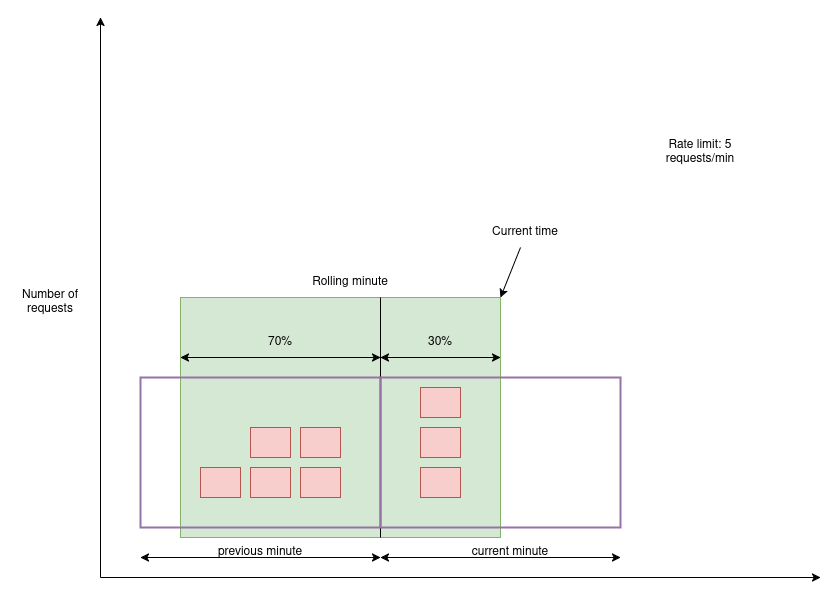

The diagram above was exported from draw.io. Its source (the exported page's mxGraphModel, read from the mxfile embedded in the PNG):
<mxGraphModel dx="2214" dy="758" grid="1" gridSize="10" guides="1" tooltips="1" connect="1" arrows="1" fold="1" page="1" pageScale="1" pageWidth="850" pageHeight="1100" math="0" shadow="0">
  <root>
    <mxCell id="0" />
    <mxCell id="1" parent="0" />
    <mxCell id="qGgKES_c7ijqDG2_mbs--11" value="" style="rounded=0;whiteSpace=wrap;html=1;fillColor=#d5e8d4;strokeColor=#82b366;" vertex="1" parent="1">
      <mxGeometry x="120" y="360" width="320" height="240" as="geometry" />
    </mxCell>
    <mxCell id="qGgKES_c7ijqDG2_mbs--13" value="" style="rounded=0;whiteSpace=wrap;html=1;fillColor=none;strokeColor=#9673a6;fillStyle=dots;strokeWidth=2;" vertex="1" parent="1">
      <mxGeometry x="80" y="440" width="240" height="150" as="geometry" />
    </mxCell>
    <mxCell id="qGgKES_c7ijqDG2_mbs--1" value="" style="endArrow=classic;html=1;rounded=0;" edge="1" parent="1">
      <mxGeometry width="50" height="50" relative="1" as="geometry">
        <mxPoint x="40" y="640" as="sourcePoint" />
        <mxPoint x="40" y="80" as="targetPoint" />
      </mxGeometry>
    </mxCell>
    <mxCell id="qGgKES_c7ijqDG2_mbs--2" value="" style="endArrow=classic;html=1;rounded=0;" edge="1" parent="1">
      <mxGeometry width="50" height="50" relative="1" as="geometry">
        <mxPoint x="40" y="640" as="sourcePoint" />
        <mxPoint x="760" y="640" as="targetPoint" />
      </mxGeometry>
    </mxCell>
    <mxCell id="qGgKES_c7ijqDG2_mbs--3" value="" style="rounded=0;whiteSpace=wrap;html=1;fillColor=#f8cecc;strokeColor=#b85450;" vertex="1" parent="1">
      <mxGeometry x="190" y="530" width="40" height="30" as="geometry" />
    </mxCell>
    <mxCell id="qGgKES_c7ijqDG2_mbs--4" value="" style="rounded=0;whiteSpace=wrap;html=1;fillColor=#f8cecc;strokeColor=#b85450;" vertex="1" parent="1">
      <mxGeometry x="240" y="530" width="40" height="30" as="geometry" />
    </mxCell>
    <mxCell id="qGgKES_c7ijqDG2_mbs--5" value="" style="rounded=0;whiteSpace=wrap;html=1;fillColor=#f8cecc;strokeColor=#b85450;" vertex="1" parent="1">
      <mxGeometry x="140" y="530" width="40" height="30" as="geometry" />
    </mxCell>
    <mxCell id="qGgKES_c7ijqDG2_mbs--6" value="" style="rounded=0;whiteSpace=wrap;html=1;fillColor=#f8cecc;strokeColor=#b85450;" vertex="1" parent="1">
      <mxGeometry x="240" y="490" width="40" height="30" as="geometry" />
    </mxCell>
    <mxCell id="qGgKES_c7ijqDG2_mbs--7" value="" style="rounded=0;whiteSpace=wrap;html=1;fillColor=#f8cecc;strokeColor=#b85450;" vertex="1" parent="1">
      <mxGeometry x="190" y="490" width="40" height="30" as="geometry" />
    </mxCell>
    <mxCell id="qGgKES_c7ijqDG2_mbs--8" value="" style="rounded=0;whiteSpace=wrap;html=1;fillColor=#f8cecc;strokeColor=#b85450;" vertex="1" parent="1">
      <mxGeometry x="360" y="450" width="40" height="30" as="geometry" />
    </mxCell>
    <mxCell id="qGgKES_c7ijqDG2_mbs--9" value="" style="rounded=0;whiteSpace=wrap;html=1;fillColor=#f8cecc;strokeColor=#b85450;" vertex="1" parent="1">
      <mxGeometry x="360" y="490" width="40" height="30" as="geometry" />
    </mxCell>
    <mxCell id="qGgKES_c7ijqDG2_mbs--10" value="" style="rounded=0;whiteSpace=wrap;html=1;fillColor=#f8cecc;strokeColor=#b85450;" vertex="1" parent="1">
      <mxGeometry x="360" y="530" width="40" height="30" as="geometry" />
    </mxCell>
    <mxCell id="qGgKES_c7ijqDG2_mbs--12" value="" style="endArrow=none;html=1;rounded=0;" edge="1" parent="1">
      <mxGeometry width="50" height="50" relative="1" as="geometry">
        <mxPoint x="320" y="600" as="sourcePoint" />
        <mxPoint x="320" y="360" as="targetPoint" />
      </mxGeometry>
    </mxCell>
    <mxCell id="qGgKES_c7ijqDG2_mbs--14" value="" style="rounded=0;whiteSpace=wrap;html=1;fillStyle=dashed;fillColor=none;strokeColor=#9673a6;strokeWidth=2;perimeterSpacing=1;" vertex="1" parent="1">
      <mxGeometry x="320" y="440" width="240" height="150" as="geometry" />
    </mxCell>
    <mxCell id="qGgKES_c7ijqDG2_mbs--16" value="" style="endArrow=classic;startArrow=classic;html=1;rounded=0;exitX=0;exitY=0.25;exitDx=0;exitDy=0;" edge="1" parent="1" source="qGgKES_c7ijqDG2_mbs--11">
      <mxGeometry width="50" height="50" relative="1" as="geometry">
        <mxPoint x="400" y="420" as="sourcePoint" />
        <mxPoint x="320" y="420" as="targetPoint" />
      </mxGeometry>
    </mxCell>
    <mxCell id="qGgKES_c7ijqDG2_mbs--17" value="" style="endArrow=classic;startArrow=classic;html=1;rounded=0;exitX=0;exitY=0.25;exitDx=0;exitDy=0;" edge="1" parent="1">
      <mxGeometry width="50" height="50" relative="1" as="geometry">
        <mxPoint x="320" y="420" as="sourcePoint" />
        <mxPoint x="440" y="420" as="targetPoint" />
      </mxGeometry>
    </mxCell>
    <mxCell id="qGgKES_c7ijqDG2_mbs--18" value="70%" style="text;html=1;align=center;verticalAlign=middle;whiteSpace=wrap;rounded=0;" vertex="1" parent="1">
      <mxGeometry x="190" y="390" width="60" height="30" as="geometry" />
    </mxCell>
    <mxCell id="qGgKES_c7ijqDG2_mbs--19" value="30%" style="text;html=1;align=center;verticalAlign=middle;whiteSpace=wrap;rounded=0;" vertex="1" parent="1">
      <mxGeometry x="350" y="390" width="60" height="30" as="geometry" />
    </mxCell>
    <mxCell id="qGgKES_c7ijqDG2_mbs--20" value="Rolling minute" style="text;html=1;align=center;verticalAlign=middle;whiteSpace=wrap;rounded=0;" vertex="1" parent="1">
      <mxGeometry x="250" y="330" width="80" height="30" as="geometry" />
    </mxCell>
    <mxCell id="qGgKES_c7ijqDG2_mbs--21" value="" style="endArrow=classic;html=1;rounded=0;entryX=1;entryY=0;entryDx=0;entryDy=0;" edge="1" parent="1" target="qGgKES_c7ijqDG2_mbs--11">
      <mxGeometry width="50" height="50" relative="1" as="geometry">
        <mxPoint x="460" y="310" as="sourcePoint" />
        <mxPoint x="450" y="370" as="targetPoint" />
      </mxGeometry>
    </mxCell>
    <mxCell id="qGgKES_c7ijqDG2_mbs--22" value="Current time" style="text;html=1;align=center;verticalAlign=middle;whiteSpace=wrap;rounded=0;" vertex="1" parent="1">
      <mxGeometry x="425" y="280" width="80" height="30" as="geometry" />
    </mxCell>
    <mxCell id="qGgKES_c7ijqDG2_mbs--23" value="Number of requests" style="text;html=1;align=center;verticalAlign=middle;whiteSpace=wrap;rounded=0;" vertex="1" parent="1">
      <mxGeometry x="-50" y="350" width="80" height="30" as="geometry" />
    </mxCell>
    <mxCell id="qGgKES_c7ijqDG2_mbs--24" value="Rate limit: 5 requests/min" style="text;html=1;align=center;verticalAlign=middle;whiteSpace=wrap;rounded=0;" vertex="1" parent="1">
      <mxGeometry x="600" y="200" width="80" height="30" as="geometry" />
    </mxCell>
    <mxCell id="qGgKES_c7ijqDG2_mbs--25" value="" style="endArrow=classic;startArrow=classic;html=1;rounded=0;exitX=0;exitY=0.25;exitDx=0;exitDy=0;" edge="1" parent="1">
      <mxGeometry width="50" height="50" relative="1" as="geometry">
        <mxPoint x="80" y="620" as="sourcePoint" />
        <mxPoint x="320" y="620" as="targetPoint" />
      </mxGeometry>
    </mxCell>
    <mxCell id="qGgKES_c7ijqDG2_mbs--26" value="previous minute" style="text;html=1;align=center;verticalAlign=middle;whiteSpace=wrap;rounded=0;" vertex="1" parent="1">
      <mxGeometry x="150" y="600" width="100" height="30" as="geometry" />
    </mxCell>
    <mxCell id="qGgKES_c7ijqDG2_mbs--28" value="" style="endArrow=classic;startArrow=classic;html=1;rounded=0;exitX=0;exitY=0.25;exitDx=0;exitDy=0;" edge="1" parent="1">
      <mxGeometry width="50" height="50" relative="1" as="geometry">
        <mxPoint x="320" y="620" as="sourcePoint" />
        <mxPoint x="560" y="620" as="targetPoint" />
      </mxGeometry>
    </mxCell>
    <mxCell id="qGgKES_c7ijqDG2_mbs--29" value="current minute" style="text;html=1;align=center;verticalAlign=middle;whiteSpace=wrap;rounded=0;" vertex="1" parent="1">
      <mxGeometry x="400" y="600" width="100" height="30" as="geometry" />
    </mxCell>
  </root>
</mxGraphModel>